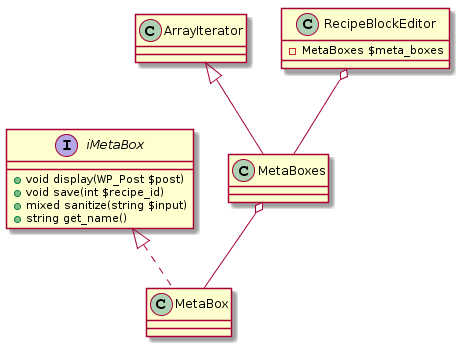

The diagram above was rendered by PlantUML. Its source (embedded in the PNG):
@startuml
interface iMetaBox {
    +void display(WP_Post $post)
    +void save(int $recipe_id)
    +mixed sanitize(string $input)
    +string get_name()
}

class MetaBox {
}



iMetaBox <|.. MetaBox

class MetaBoxes {
}

class ArrayIterator {

}


ArrayIterator <|-- MetaBoxes
MetaBoxes o-- MetaBox

class RecipeBlockEditor {
    -MetaBoxes $meta_boxes
}

RecipeBlockEditor o-- MetaBoxes
@enduml